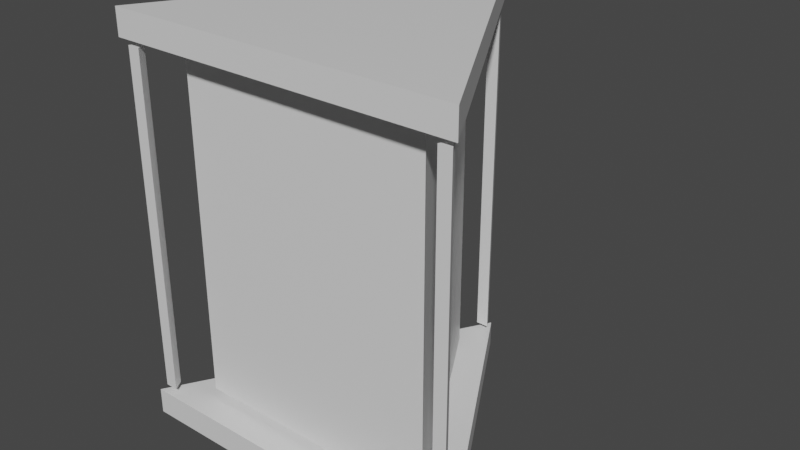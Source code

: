 # Source: Directory.blend  (saved by Blender 3.0.42; exported with 4.5.12 LTS)
import bpy
from mathutils import Matrix  # noqa: F401  (used for matrix-valued properties, if any)

bpy.ops.wm.read_factory_settings(use_empty=True)
scene = bpy.context.scene
scene.name = 'Scene'

# ---- collections
col_collection = bpy.data.collections.new('Collection'); scene.collection.children.link(col_collection)

# ---- materials (node trees are filled in below, after node groups)
mat_material = bpy.data.materials.new('Material')
mat_material.alpha_threshold = 0.0
mat_material.use_transparent_shadow = False
mat_material.line_color = (0.0, 0.0, 0.0, 1.0)

# ---- material node trees
mat_material.use_nodes = True; mat_material.node_tree.nodes.clear()
_N = mat_material.node_tree.nodes; _L = mat_material.node_tree.links
n0 = _N.new('ShaderNodeOutputMaterial'); n0.name = 'Material Output'; n0.location = (300, 300)
n1 = _N.new('ShaderNodeBsdfPrincipled'); n1.name = 'Principled BSDF'; n1.location = (10, 300)
n1.distribution = 'GGX'
n1.subsurface_method = 'RANDOM_WALK_SKIN'
n1.inputs[2].default_value = 0.4
n1.inputs[3].default_value = 1.45
n1.inputs[27].default_value = (0.0, 0.0, 0.0, 1.0)
n1.inputs[28].default_value = 1.0
_L.new(n1.outputs[0], n0.inputs[0])
n0.is_active_output = True

# ---- world
world_world = bpy.data.worlds.new('World'); scene.world = world_world
world_world.use_nodes = True; world_world.node_tree.nodes.clear()
_N = world_world.node_tree.nodes; _L = world_world.node_tree.links
n0 = _N.new('ShaderNodeOutputWorld'); n0.name = 'World Output'; n0.location = (300, 300)
n1 = _N.new('ShaderNodeBackground'); n1.name = 'Background'; n1.location = (10, 300)
n1.inputs[0].default_value = (0.05088, 0.05088, 0.05088, 1.0)
_L.new(n1.outputs[0], n0.inputs[0])
n0.is_active_output = True
world_world.color = (0.05088, 0.05088, 0.05088)
world_world.use_sun_shadow = False
world_world.sun_shadow_jitter_overblur = 0.0

# ---- meshes
me_directory = bpy.data.meshes.new('Directory')
me_directory.from_pydata([(-5.526e-09, 0.7219, 0.1821), (-5.526e-09, 0.7219, 1.818), (0.6251, -0.3609, 0.1821), (0.6251, -0.3609, 1.818), (-0.6251, -0.3609, 0.1821), (-0.6251, -0.3609, 1.818), (0.0, 1.0, 0.01402), (0.0, 1.0, 0.1436), (0.866, -0.5, 0.01402), (0.866, -0.5, 0.1436), (-0.866, -0.5, 0.01402), (-0.866, -0.5, 0.1436), (0.0, 1.0, 1.887), (0.0, 1.0, 2.017), (0.866, -0.5, 1.887), (0.866, -0.5, 2.017), (-0.866, -0.5, 1.887), (-0.866, -0.5, 2.017), (0.002752, 0.9678, 1.855), (0.002752, 0.9678, 0.1762), (0.8002, -0.4259, 0.1762), (0.8002, -0.4259, 1.855), (0.8319, -0.4808, 0.1762), (0.8319, -0.4808, 1.855), (0.7684, -0.4808, 0.1762), (0.7684, -0.4808, 1.855), (0.0345, 0.9129, 0.1762), (0.0345, 0.9129, 1.855), (-0.029, 0.9129, 0.1762), (-0.029, 0.9129, 1.855), (-0.8028, -0.4253, 1.855), (-0.8028, -0.4253, 0.1762), (-0.771, -0.4803, 0.1762), (-0.771, -0.4803, 1.855), (-0.8345, -0.4803, 0.1762), (-0.8345, -0.4803, 1.855)], [], [(0, 1, 3, 2), (2, 3, 5, 4), (3, 1, 5), (4, 5, 1, 0), (0, 2, 4), (6, 7, 9, 8), (8, 9, 11, 10), (9, 7, 11), (10, 11, 7, 6), (6, 8, 10), (12, 13, 15, 14), (14, 15, 17, 16), (15, 13, 17), (16, 17, 13, 12), (12, 14, 16), (28, 29, 18, 19), (26, 27, 29, 28), (20, 21, 23, 22), (19, 26, 28), (19, 18, 27, 26), (22, 23, 25, 24), (23, 21, 25), (27, 18, 29), (24, 25, 21, 20), (20, 22, 24), (34, 35, 30, 31), (32, 33, 35, 34), (31, 32, 34), (31, 30, 33, 32), (33, 30, 35)])
_uv = me_directory.uv_layers.new(name='UVMap')
_uv.uv.foreach_set('vector', [1.0, 0.5, 1.0, 1.0, 0.6667, 1.0, 0.6667, 0.5, 0.6667, 0.5, 0.6667, 1.0, 0.3333, 1.0, 0.3333, 0.5, 0.4578, 0.13, 0.25, 0.49, 0.04215, 0.13, 0.3333, 0.5, 0.3333, 1.0, -5.96e-08, 1.0, -5.96e-08, 0.5, 0.75, 0.49, 0.9578, 0.13, 0.5422, 0.13, 1.0, 0.5, 1.0, 1.0, 0.6667, 1.0, 0.6667, 0.5, 0.6667, 0.5, 0.6667, 1.0, 0.3333, 1.0, 0.3333, 0.5, 0.4578, 0.13, 0.25, 0.49, 0.04215, 0.13, 0.3333, 0.5, 0.3333, 1.0, -5.96e-08, 1.0, -5.96e-08, 0.5, 0.75, 0.49, 0.9578, 0.13, 0.5422, 0.13, 1.0, 0.5, 1.0, 1.0, 0.6667, 1.0, 0.6667, 0.5, 0.6667, 0.5, 0.6667, 1.0, 0.3333, 1.0, 0.3333, 0.5, 0.4578, 0.13, 0.25, 0.49, 0.04215, 0.13, 0.3333, 0.5, 0.3333, 1.0, -5.96e-08, 1.0, -5.96e-08, 0.5, 0.75, 0.49, 0.9578, 0.13, 0.5422, 0.13, 0.3333, 0.5, 0.3333, 1.0, -5.96e-08, 1.0, -5.96e-08, 0.5, 0.6667, 0.5, 0.6667, 1.0, 0.3333, 1.0, 0.3333, 0.5, 1.0, 0.5, 1.0, 1.0, 0.6667, 1.0, 0.6667, 0.5, 0.75, 0.49, 0.9578, 0.13, 0.5422, 0.13, 1.0, 0.5, 1.0, 1.0, 0.6667, 1.0, 0.6667, 0.5, 0.6667, 0.5, 0.6667, 1.0, 0.3333, 1.0, 0.3333, 0.5, 0.4578, 0.13, 0.25, 0.49, 0.04215, 0.13, 0.4578, 0.13, 0.25, 0.49, 0.04215, 0.13, 0.3333, 0.5, 0.3333, 1.0, -5.96e-08, 1.0, -5.96e-08, 0.5, 0.75, 0.49, 0.9578, 0.13, 0.5422, 0.13, 0.3333, 0.5, 0.3333, 1.0, -5.96e-08, 1.0, -5.96e-08, 0.5, 0.6667, 0.5, 0.6667, 1.0, 0.3333, 1.0, 0.3333, 0.5, 0.75, 0.49, 0.9578, 0.13, 0.5422, 0.13, 1.0, 0.5, 1.0, 1.0, 0.6667, 1.0, 0.6667, 0.5, 0.4578, 0.13, 0.25, 0.49, 0.04215, 0.13])
me_directory.materials.append(mat_material)
me_directory.use_remesh_preserve_volume = False
me_directory.use_remesh_preserve_attributes = False
me_directory.use_mirror_vertex_groups = False
me_directory.update()

# ---- objects
ob_directory = bpy.data.objects.new('Directory', me_directory)

# ---- transforms, parenting, visibility, modifiers, constraints
ob_directory.location = (0.0, 0.0, 0.0)
ob_directory.lock_rotations_4d = False
ob_directory.empty_display_type = 'ARROWS'
ob_directory.lineart.crease_threshold = 0.0

# ---- collection membership
col_collection.objects.link(ob_directory)

# ---- scene / render settings (as saved in the file)
scene.frame_start = 1; scene.frame_end = 250; scene.frame_set(1)
scene.render.engine = 'BLENDER_EEVEE_NEXT'
scene.cycles.sampling_pattern = 'TABULATED_SOBOL'
scene.cycles.use_light_tree = False
scene.view_settings.view_transform = 'Filmic'
bpy.context.view_layer.update()

# ---- added for rendering (the .blend has no active camera and no usable light): camera, sun
cam_auto = bpy.data.cameras.new('AutoCamera')
cam_auto.lens = 50.0
cam_auto.sensor_width = 36.0
cam_auto.clip_end = 1000.0
ob_auto_camera = bpy.data.objects.new('AutoCamera', cam_auto)
scene.collection.objects.link(ob_auto_camera)
ob_auto_camera.location = (2.81576, -3.12892, 3.26811)
ob_auto_camera.rotation_euler = (1.09748, -7.21219e-08, 0.694738)
scene.camera = ob_auto_camera
light_auto_sun = bpy.data.lights.new('AutoSun', 'SUN')
light_auto_sun.energy = 3.0
light_auto_sun.angle = 0.0523599
ob_auto_sun = bpy.data.objects.new('AutoSun', light_auto_sun)
scene.collection.objects.link(ob_auto_sun)
ob_auto_sun.rotation_euler = (0.872665, 0.174533, 0.523599)
bpy.context.view_layer.update()
